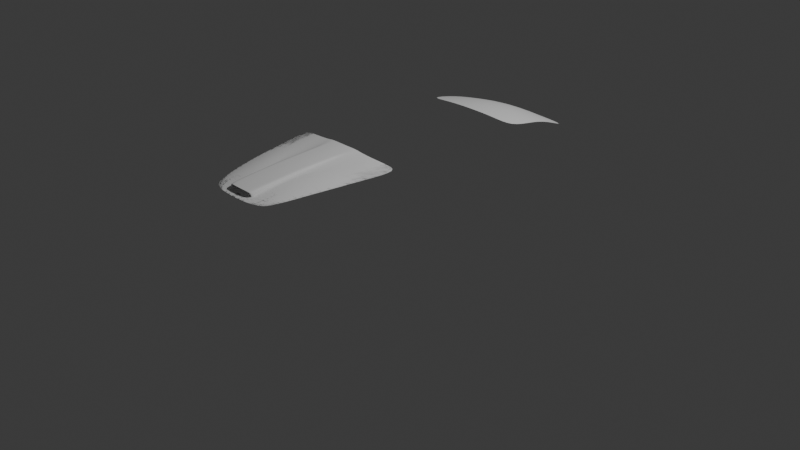 # Source: 4.blend  (saved by Blender 4.0.36; exported with 4.5.12 LTS)
import bpy
from mathutils import Matrix  # noqa: F401  (used for matrix-valued properties, if any)

bpy.ops.wm.read_factory_settings(use_empty=True)
scene = bpy.context.scene
scene.name = 'Scene'

# ---- collections
col_collection = bpy.data.collections.new('Collection'); scene.collection.children.link(col_collection)
col_reference = bpy.data.collections.new('Reference'); scene.collection.children.link(col_reference)

# ---- world
world_world = bpy.data.worlds.new('World'); scene.world = world_world
world_world.use_nodes = True; world_world.node_tree.nodes.clear()
_N = world_world.node_tree.nodes; _L = world_world.node_tree.links
n0 = _N.new('ShaderNodeOutputWorld'); n0.name = 'World Output'; n0.location = (300, 300)
n1 = _N.new('ShaderNodeBackground'); n1.name = 'Background'; n1.location = (10, 300)
n1.inputs[0].default_value = (0.05088, 0.05088, 0.05088, 1.0)
_L.new(n1.outputs[0], n0.inputs[0])
n0.is_active_output = True
world_world.color = (0.05088, 0.05088, 0.05088)
world_world.use_sun_shadow = False
world_world.sun_shadow_jitter_overblur = 0.0

# ---- cameras
cam_camera = bpy.data.cameras.new('Camera')
cam_camera.clip_end = 100.0
cam_camera.ortho_scale = 7.314

# ---- lights
light_light = bpy.data.lights.new('Light', 'POINT')
light_light.transmission_factor = 0.0
light_light.use_soft_falloff = False
light_light.energy = 1000.0
light_light.shadow_soft_size = 0.1
light_light.shadow_maximum_resolution = 0.006
light_light.use_absolute_resolution = True

# ---- meshes
me_plane = bpy.data.meshes.new('Plane')
me_plane.from_pydata([(1.117, -1.038, -0.03583), (0.8867, 0.9799, -0.1449), (0.0, -1.088, 0.03806), (0.0, 1.084, -0.1273), (0.6143, -1.059, 0.01803), (0.4458, 1.046, -0.1355), (1.056, -0.3773, 0.005515), (0.0, -0.392, 0.1555), (0.5489, -0.3872, 0.1041), (0.9207, 0.268, -0.0226), (0.0, 0.3583, 0.07112), (0.489, 0.3323, 0.03841)], [], [(11, 9, 1, 5), (10, 11, 5, 3), (2, 4, 8, 7), (4, 0, 6, 8), (7, 8, 11, 10), (8, 6, 9, 11)])
me_plane.polygons.foreach_set('use_smooth', [True] * 6)
_uv = me_plane.uv_layers.new(name='UVMap')
_uv.uv.foreach_set('vector', [0.7558, 0.6208, 1.0, 0.6208, 1.0, 1.0, 0.7558, 1.0, 0.5, 0.6208, 0.7558, 0.6208, 0.7558, 1.0, 0.5, 1.0, 0.5, 0.0, 0.7558, 0.0, 0.7558, 0.2893, 0.5, 0.2893, 0.7558, 0.0, 1.0, 0.0, 1.0, 0.2893, 0.7558, 0.2893, 0.5, 0.2893, 0.7558, 0.2893, 0.7558, 0.6208, 0.5, 0.6208, 0.7558, 0.2893, 1.0, 0.2893, 1.0, 0.6208, 0.7558, 0.6208])
me_plane.materials.append(None)
me_plane.update()
me_plane_001 = bpy.data.meshes.new('Plane.001')
me_plane_001.from_pydata([(0.5433, -0.8505, -0.0173), (1.062, 1.193, -0.09552), (0.0, -0.9774, -4.631e-05), (0.0, 1.056, 0.05282), (0.838, 0.09689, -0.03318), (0.7044, -0.4551, -0.01697), (0.318, -0.9516, -0.002179), (0.5883, 1.1, -0.00911), (0.4695, 0.05405, 0.0417), (0.3893, -0.5022, 0.03719), (0.6202, -0.6919, -0.0206), (0.0, -0.887, 0.009204), (0.3412, -0.8153, 0.01057), (0.9415, 0.6365, -0.06465), (0.5326, 0.5986, 0.01112), (0.2491, 1.077, 0.03868), (0.2379, 0.03262, 0.04446), (0.2395, -0.5486, 0.03842), (0.1905, -0.964, -0.001154), (0.24, -0.8269, 0.00971), (0.2418, 0.578, 0.0285), (0.4515, -0.9052, -0.01005), (0.8301, 1.141, -0.04761), (0.6671, 0.0805, 0.01052), (0.5651, -0.4733, 0.01765), (0.4925, -0.7518, 0.01069), (0.7517, 0.6222, -0.01975), (0.0, 0.558, 0.07758), (0.0, -0.5463, 0.09779), (0.0, 0.01228, 0.09943), (0.2402, 0.03306, 0.09182), (0.0, -0.8572, 0.08966), (0.2418, -0.5478, 0.09117), (0.2429, -0.8199, 0.08475), (0.2441, 0.5777, 0.0667), (0.1711, 1.07, 0.04296), (0.1601, -0.8847, 0.005995), (0.1328, -0.968, -0.0008191), (0.1649, 0.02677, 0.09412), (0.166, -0.5473, 0.09317), (0.1594, -0.8548, 0.08815), (0.1676, 0.5717, 0.06999), (0.0, -0.8572, 0.08966), (0.0, -0.8604, 0.008139), (0.1597, -0.8581, 0.005581), (0.2298, -0.8406, 0.0676), (0.2317, -0.8222, 0.005561), (0.1594, -0.8548, 0.08815), (0.0, -0.8231, 0.0883), (0.0, -0.8259, 0.0124), (0.1599, -0.8234, 0.01093), (0.2318, -0.8196, 0.08613), (0.2295, -0.8221, 0.01395), (0.1589, -0.8207, 0.08678), (0.0, -0.7179, 0.06842), (0.0, -0.72, 0.01532), (0.1819, -0.7184, 0.01435), (0.2279, -0.7156, 0.06703), (0.2265, -0.7174, 0.01799), (0.1812, -0.7163, 0.06745)], [], [(26, 13, 1, 22), (24, 5, 4, 23), (25, 10, 5, 24), (19, 12, 9, 17), (17, 9, 8, 16), (20, 14, 7, 15), (18, 6, 12, 19), (21, 0, 10, 25), (16, 8, 14, 20), (23, 4, 13, 26), (37, 18, 19, 36), (20, 15, 34), (40, 31, 42, 47), (19, 17, 32, 33), (8, 23, 26, 14), (6, 21, 25, 12), (12, 25, 24, 9), (9, 24, 23, 8), (14, 26, 22, 7), (38, 30, 34, 41), (41, 34, 15, 35), (39, 32, 30, 38), (40, 33, 32, 39), (17, 16, 30, 32), (16, 20, 34, 30), (31, 40, 39, 28), (28, 39, 38, 29), (27, 41, 35, 3), (29, 38, 41, 27), (11, 36, 44, 43), (2, 37, 36, 11), (44, 46, 52, 50), (43, 44, 50, 49), (36, 19, 46, 44), (19, 33, 45, 46), (33, 40, 47, 45), (50, 52, 58, 56), (49, 50, 56, 55), (46, 45, 51, 52), (45, 47, 53, 51), (47, 42, 48, 53), (56, 58, 57, 59), (55, 56, 59, 54), (52, 51, 57, 58), (51, 53, 59, 57), (53, 48, 54, 59)])
me_plane_001.polygons.foreach_set('use_smooth', [True] * 46)
_k = {(19, 33): 0.2767, (45, 46): 0.7596, (42, 47): 0.7596, (45, 47): 0.7596}
me_plane_001.attributes.new('crease_edge', 'FLOAT', 'EDGE').data.foreach_set('value', [_k.get((min(e.vertices), max(e.vertices)), 0.0) for e in me_plane_001.edges])
_uv = me_plane_001.uv_layers.new(name='UVMap')
_uv.uv.foreach_set('vector', [0.9155, 0.7515, 1.0, 0.7515, 1.0, 1.0, 0.9155, 1.0, 0.9155, 0.2004, 1.0, 0.2004, 1.0, 0.481, 0.9155, 0.481, 0.9155, 0.05908, 1.0, 0.05908, 1.0, 0.2004, 0.9155, 0.2004, 0.6753, 0.04712, 0.7926, 0.05908, 0.7926, 0.2004, 0.6753, 0.1875, 0.6753, 0.1875, 0.7926, 0.2004, 0.7926, 0.481, 0.6455, 0.481, 0.6411, 0.7515, 0.7926, 0.7515, 0.7926, 1.0, 0.6276, 1.0, 0.6753, 0.0, 0.7926, 0.0, 0.7926, 0.05908, 0.6753, 0.04712, 0.9155, 0.0, 1.0, 0.0, 1.0, 0.05908, 0.9155, 0.05908, 0.6455, 0.481, 0.7926, 0.481, 0.7926, 0.7515, 0.6411, 0.7515, 0.9155, 0.481, 1.0, 0.481, 1.0, 0.7515, 0.9155, 0.7515, 0.6222, 0.0, 0.6753, 0.0, 0.6753, 0.04712, 0.6222, 0.0494, 0.6411, 0.7515, 0.6276, 1.0, 0.6411, 0.7515, 0.6222, 0.0494, 0.5, 0.05465, 0.5, 0.05465, 0.6222, 0.0494, 0.6753, 0.04712, 0.6753, 0.1875, 0.6753, 0.1875, 0.6753, 0.04712, 0.7926, 0.481, 0.9155, 0.481, 0.9155, 0.7515, 0.7926, 0.7515, 0.7926, 0.0, 0.9155, 0.0, 0.9155, 0.05908, 0.7926, 0.05908, 0.7926, 0.05908, 0.9155, 0.05908, 0.9155, 0.2004, 0.7926, 0.2004, 0.7926, 0.2004, 0.9155, 0.2004, 0.9155, 0.481, 0.7926, 0.481, 0.7926, 0.7515, 0.9155, 0.7515, 0.9155, 1.0, 0.7926, 1.0, 0.6014, 0.481, 0.6455, 0.481, 0.6411, 0.7515, 0.5984, 0.7515, 0.5984, 0.7515, 0.6411, 0.7515, 0.6276, 1.0, 0.589, 1.0, 0.6222, 0.1914, 0.6753, 0.1875, 0.6455, 0.481, 0.6014, 0.481, 0.6222, 0.0494, 0.6753, 0.04712, 0.6753, 0.1875, 0.6222, 0.1914, 0.6753, 0.1875, 0.6455, 0.481, 0.6455, 0.481, 0.6753, 0.1875, 0.6455, 0.481, 0.6411, 0.7515, 0.6411, 0.7515, 0.6455, 0.481, 0.5, 0.05465, 0.6222, 0.0494, 0.6222, 0.1914, 0.5, 0.2004, 0.5, 0.2004, 0.6222, 0.1914, 0.6014, 0.481, 0.5, 0.481, 0.5, 0.7515, 0.5984, 0.7515, 0.589, 1.0, 0.5, 1.0, 0.5, 0.481, 0.6014, 0.481, 0.5984, 0.7515, 0.5, 0.7515, 0.5, 0.05465, 0.6222, 0.0494, 0.6222, 0.0494, 0.5, 0.05465, 0.5, 0.0, 0.6222, 0.0, 0.6222, 0.0494, 0.5, 0.05465, 0.6222, 0.0494, 0.6753, 0.04712, 0.6752, 0.04713, 0.6222, 0.0494, 0.5, 0.05465, 0.6222, 0.0494, 0.6222, 0.0494, 0.5, 0.05465, 0.6222, 0.0494, 0.6753, 0.04712, 0.6753, 0.04712, 0.6222, 0.0494, 0.6753, 0.04712, 0.6753, 0.04712, 0.6753, 0.04712, 0.6753, 0.04712, 0.6753, 0.04712, 0.6222, 0.0494, 0.6222, 0.0494, 0.6753, 0.04712, 0.6222, 0.0494, 0.6752, 0.04713, 0.6753, 0.04712, 0.6222, 0.0494, 0.5, 0.05465, 0.6222, 0.0494, 0.6222, 0.0494, 0.5, 0.05465, 0.6753, 0.04712, 0.6753, 0.04712, 0.6753, 0.04712, 0.6752, 0.04713, 0.6753, 0.04712, 0.6222, 0.0494, 0.6222, 0.0494, 0.6753, 0.04712, 0.6222, 0.0494, 0.5, 0.05465, 0.5, 0.05465, 0.6222, 0.0494, 0.6222, 0.0494, 0.6753, 0.04712, 0.6753, 0.04712, 0.6222, 0.0494, 0.5, 0.05465, 0.6222, 0.0494, 0.6222, 0.0494, 0.5, 0.05465, 0.6752, 0.04713, 0.6753, 0.04712, 0.6753, 0.04712, 0.6753, 0.04712, 0.6753, 0.04712, 0.6222, 0.0494, 0.6222, 0.0494, 0.6753, 0.04712, 0.6222, 0.0494, 0.5, 0.05465, 0.5, 0.05465, 0.6222, 0.0494])
me_plane_001.update()
me_plane_002 = bpy.data.meshes.new('Plane.002')
me_plane_002.from_pydata([(0.5433, -0.8505, -0.0173), (1.062, 1.193, -0.09552), (0.0, -0.9774, -4.631e-05), (0.0, 1.055, 0.02999), (0.838, 0.09689, -0.03318), (0.0, 0.01218, 0.05647), (0.7044, -0.4551, -0.01697), (0.0, -0.5472, 0.04443), (0.318, -0.9516, -0.002179), (0.5883, 1.1, -0.00911), (0.4695, 0.05473, 0.05015), (0.3893, -0.5018, 0.04183), (0.6202, -0.6919, -0.0206), (0.0, -0.851, 0.007288), (0.3412, -0.8157, 0.005158), (0.9415, 0.6365, -0.06465), (0.0, 0.5577, 0.03191), (0.5326, 0.598, 0.003658), (0.3406, 1.084, 0.01057), (0.2812, 0.03723, 0.0473), (0.2326, -0.5198, 0.04635), (0.1905, -0.964, -0.001154), (0.2044, -0.8299, 0.006012), (0.3122, 0.5821, 0.01841), (0.4515, -0.9052, -0.01005), (0.8301, 1.141, -0.04761), (0.6671, 0.08102, 0.01696), (0.5651, -0.4729, 0.0215), (0.4925, -0.7518, 0.01069), (0.7517, 0.6222, -0.01975)], [], [(29, 15, 1, 25), (27, 6, 4, 26), (28, 12, 6, 27), (22, 14, 11, 20), (20, 11, 10, 19), (23, 17, 9, 18), (21, 8, 14, 22), (24, 0, 12, 28), (19, 10, 17, 23), (26, 4, 15, 29), (5, 19, 23, 16), (2, 21, 22, 13), (16, 23, 18, 3), (7, 20, 19, 5), (13, 22, 20, 7), (10, 26, 29, 17), (8, 24, 28, 14), (14, 28, 27, 11), (11, 27, 26, 10), (17, 29, 25, 9)])
me_plane_002.polygons.foreach_set('use_smooth', [True] * 20)
_uv = me_plane_002.uv_layers.new(name='UVMap')
_uv.uv.foreach_set('vector', [0.9155, 0.7515, 1.0, 0.7515, 1.0, 1.0, 0.9155, 1.0, 0.9155, 0.2004, 1.0, 0.2004, 1.0, 0.481, 0.9155, 0.481, 0.9155, 0.05908, 1.0, 0.05908, 1.0, 0.2004, 0.9155, 0.2004, 0.6753, 0.05908, 0.7926, 0.05908, 0.7926, 0.2004, 0.6753, 0.2004, 0.6753, 0.2004, 0.7926, 0.2004, 0.7926, 0.481, 0.6753, 0.481, 0.6753, 0.7515, 0.7926, 0.7515, 0.7926, 1.0, 0.6753, 1.0, 0.6753, 0.0, 0.7926, 0.0, 0.7926, 0.05908, 0.6753, 0.05908, 0.9155, 0.0, 1.0, 0.0, 1.0, 0.05908, 0.9155, 0.05908, 0.6753, 0.481, 0.7926, 0.481, 0.7926, 0.7515, 0.6753, 0.7515, 0.9155, 0.481, 1.0, 0.481, 1.0, 0.7515, 0.9155, 0.7515, 0.5, 0.481, 0.6753, 0.481, 0.6753, 0.7515, 0.5, 0.7515, 0.5, 0.0, 0.6753, 0.0, 0.6753, 0.05908, 0.5, 0.05908, 0.5, 0.7515, 0.6753, 0.7515, 0.6753, 1.0, 0.5, 1.0, 0.5, 0.2004, 0.6753, 0.2004, 0.6753, 0.481, 0.5, 0.481, 0.5, 0.05908, 0.6753, 0.05908, 0.6753, 0.2004, 0.5, 0.2004, 0.7926, 0.481, 0.9155, 0.481, 0.9155, 0.7515, 0.7926, 0.7515, 0.7926, 0.0, 0.9155, 0.0, 0.9155, 0.05908, 0.7926, 0.05908, 0.7926, 0.05908, 0.9155, 0.05908, 0.9155, 0.2004, 0.7926, 0.2004, 0.7926, 0.2004, 0.9155, 0.2004, 0.9155, 0.481, 0.7926, 0.481, 0.7926, 0.7515, 0.9155, 0.7515, 0.9155, 1.0, 0.7926, 1.0])
me_plane_002.update()

# ---- objects
ob_light = bpy.data.objects.new('Light', light_light)
ob_camera = bpy.data.objects.new('Camera', cam_camera)
ob_trunk = bpy.data.objects.new('Trunk', me_plane)
ob_hood = bpy.data.objects.new('Hood', me_plane_001)
ob_smoothing_mesh = bpy.data.objects.new('Smoothing_mesh', me_plane_002)
ob_back = bpy.data.objects.new('back', None)
ob_front = bpy.data.objects.new('front', None)
ob_side = bpy.data.objects.new('side', None)
ob_top = bpy.data.objects.new('top', None)

# ---- transforms, parenting, visibility, modifiers, constraints
ob_light.location = (4.076, 1.005, 5.904)
ob_light.rotation_euler = (0.6503, 0.05522, 1.866)
ob_light.lock_rotations_4d = False
ob_light.empty_display_type = 'ARROWS'
ob_light.color = (0.0, 0.0, 0.0, 0.0)
ob_light.lineart.crease_threshold = 0.0
ob_camera.location = (7.359, -6.926, 4.958)
ob_camera.rotation_euler = (1.109, 0.0, 0.8149)
ob_camera.lock_rotations_4d = False
ob_camera.empty_display_type = 'ARROWS'
ob_camera.color = (0.0, 0.0, 0.0, 0.0)
ob_camera.display_type = 'WIRE'
ob_camera.lineart.crease_threshold = 0.0
ob_trunk.location = (-0.00323, 1.527, 0.7941)
ob_trunk.rotation_euler = (-0.233, -5.127e-17, 6e-18)
ob_trunk.scale = (0.517, 0.517, 0.517)
_m = ob_trunk.modifiers.new('Mirror', 'MIRROR')
_m.use_clip = True
_m = ob_trunk.modifiers.new('Subdivision', 'SUBSURF')
_m.levels = 2
ob_hood.location = (0.01172, -1.381, 0.9359)
ob_hood.rotation_euler = (-6.203, 1.787e-17, 7.205e-19)
ob_hood.scale = (0.6241, 0.6241, 0.6241)
_vg = ob_hood.vertex_groups.new(name='Hood_Smoothing')
_vg.add([0, 1, 2, 4, 5, 6, 7, 8, 9, 10, 11, 12, 13, 14, 18, 19, 21, 22, 23, 24, 25, 26, 36, 37, 43, 44, 46], 1.0, 'REPLACE')
_vg = ob_hood.vertex_groups.new(name='Hood_Smoothing2')
_m = ob_hood.modifiers.new('Mirror', 'MIRROR')
_m.use_clip = True
_m = ob_hood.modifiers.new('Subdivision', 'SUBSURF')
_m.levels = 3
_m = ob_hood.modifiers.new('Shrinkwrap', 'SHRINKWRAP')
_m.target = ob_smoothing_mesh
_m.vertex_group = 'Hood_Smoothing'
ob_smoothing_mesh.location = (0.01172, -1.381, 0.9359)
ob_smoothing_mesh.rotation_euler = (-6.203, 1.787e-17, 7.205e-19)
ob_smoothing_mesh.scale = (0.6241, 0.6241, 0.6241)
ob_smoothing_mesh.hide_select = True
_m = ob_smoothing_mesh.modifiers.new('Mirror', 'MIRROR')
_m.use_clip = True
_m = ob_smoothing_mesh.modifiers.new('Subdivision', 'SUBSURF')
_m.levels = 2
ob_back.location = (0.0, -3.0, 0.6998)
ob_back.rotation_euler = (1.571, 0.0, 3.142)
ob_back.empty_display_type = 'IMAGE'
ob_back.empty_display_size = 5.0
ob_back.use_empty_image_alpha = True
ob_back.empty_image_side = 'FRONT'
ob_back.color = (1.0, 1.0, 1.0, 0.2)
ob_front.location = (0.0, 3.0, 0.6917)
ob_front.rotation_euler = (1.571, 0.0, 3.142)
ob_front.empty_display_type = 'IMAGE'
ob_front.empty_display_size = 5.0
ob_front.use_empty_image_alpha = True
ob_front.empty_image_side = 'BACK'
ob_front.color = (1.0, 1.0, 1.0, 0.2)
ob_side.location = (-3.0, 0.0, 0.7031)
ob_side.rotation_euler = (1.571, -0.0, 1.571)
ob_side.empty_display_type = 'IMAGE'
ob_side.empty_display_size = 5.0
ob_side.use_empty_image_alpha = True
ob_side.empty_image_side = 'FRONT'
ob_side.color = (1.0, 1.0, 1.0, 0.2)
ob_top.location = (0.0, 0.0, -2.0)
ob_top.empty_display_type = 'IMAGE'
ob_top.empty_display_size = 5.0
ob_top.use_empty_image_alpha = True
ob_top.empty_image_side = 'FRONT'
ob_top.color = (1.0, 1.0, 1.0, 0.2)

# ---- collection membership
col_collection.objects.link(ob_light)
col_collection.objects.link(ob_camera)
col_collection.objects.link(ob_trunk)
col_collection.objects.link(ob_hood)
col_collection.objects.link(ob_smoothing_mesh)
col_reference.objects.link(ob_back)
col_reference.objects.link(ob_front)
col_reference.objects.link(ob_side)
col_reference.objects.link(ob_top)

# ---- scene / render settings (as saved in the file)
scene.camera = ob_camera
scene.frame_start = 1; scene.frame_end = 250; scene.frame_set(198)
scene.render.engine = 'BLENDER_EEVEE_NEXT'
scene.cycles.sampling_pattern = 'TABULATED_SOBOL'
bpy.context.view_layer.update()
